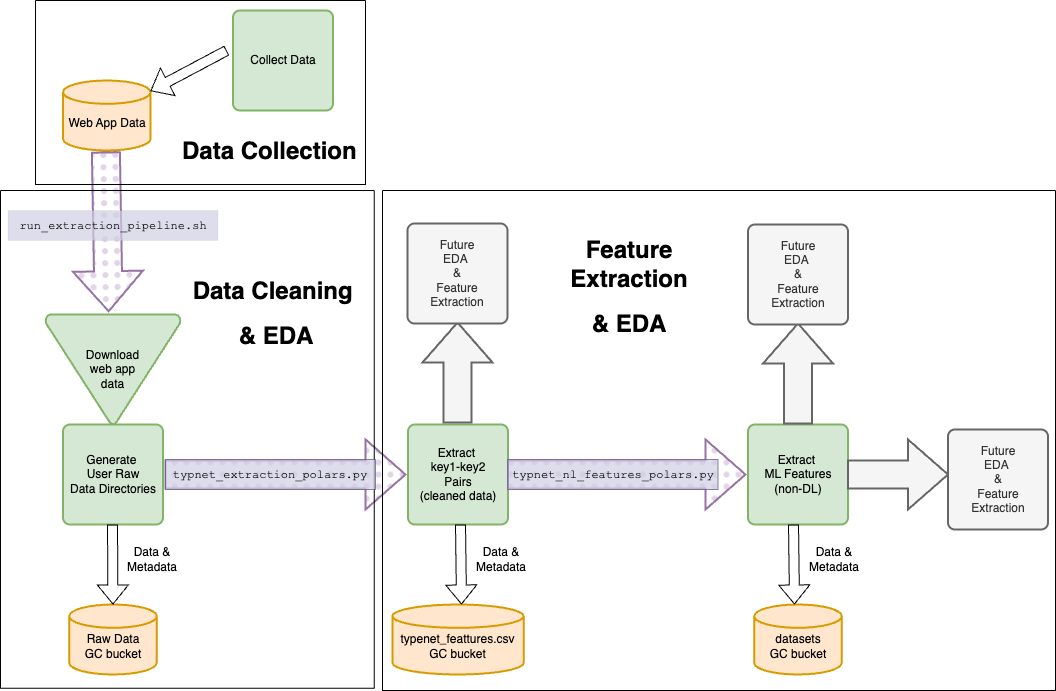

The diagram above was exported from draw.io. Its source (the exported page's mxGraphModel, read from the mxfile embedded in the PNG):
<mxGraphModel dx="1931" dy="1112" grid="1" gridSize="10" guides="1" tooltips="1" connect="1" arrows="1" fold="1" page="1" pageScale="1" pageWidth="1100" pageHeight="850" background="none" math="0" shadow="0">
  <root>
    <mxCell id="0" />
    <mxCell id="1" parent="0" />
    <mxCell id="B5EGZtRe6I-a4xL4avDT-1" value="Download &lt;br&gt;web app &lt;br&gt;data" style="strokeWidth=2;html=1;shape=mxgraph.flowchart.merge_or_storage;whiteSpace=wrap;fillColor=#d5e8d4;strokeColor=#82b366;" parent="1" vertex="1">
      <mxGeometry x="60" y="394" width="135" height="110" as="geometry" />
    </mxCell>
    <mxCell id="B5EGZtRe6I-a4xL4avDT-5" value="Generate&amp;nbsp;&lt;div style=&quot;forced-color-adjust: none;&quot;&gt;User Raw&lt;br style=&quot;forced-color-adjust: none;&quot;&gt;Data Directories&lt;/div&gt;" style="rounded=1;whiteSpace=wrap;html=1;absoluteArcSize=1;arcSize=14;strokeWidth=2;fillColor=#d5e8d4;strokeColor=#82b366;" parent="1" vertex="1">
      <mxGeometry x="77.5" y="504" width="100" height="100" as="geometry" />
    </mxCell>
    <mxCell id="B5EGZtRe6I-a4xL4avDT-6" value="" style="verticalLabelPosition=bottom;verticalAlign=top;html=1;strokeWidth=2;shape=mxgraph.arrows2.arrow;dy=0.6;dx=40;notch=0;fillColor=#e1d5e7;strokeColor=#9673a6;fillStyle=dots;" parent="1" vertex="1">
      <mxGeometry x="180" y="519" width="240" height="70" as="geometry" />
    </mxCell>
    <mxCell id="B5EGZtRe6I-a4xL4avDT-7" value="&lt;div style=&quot;forced-color-adjust: none;&quot;&gt;&lt;div style=&quot;forced-color-adjust: none;&quot;&gt;Extract&amp;nbsp;&lt;/div&gt;&lt;div style=&quot;forced-color-adjust: none;&quot;&gt;key1-key2&lt;/div&gt;&lt;div style=&quot;forced-color-adjust: none;&quot;&gt;Pairs&lt;/div&gt;&lt;div style=&quot;forced-color-adjust: none;&quot;&gt;(cleaned data)&lt;/div&gt;&lt;/div&gt;" style="rounded=1;whiteSpace=wrap;html=1;absoluteArcSize=1;arcSize=14;strokeWidth=2;fillColor=#d5e8d4;strokeColor=#82b366;" parent="1" vertex="1">
      <mxGeometry x="422.5" y="504" width="100" height="100" as="geometry" />
    </mxCell>
    <mxCell id="B5EGZtRe6I-a4xL4avDT-8" value="" style="verticalLabelPosition=bottom;verticalAlign=top;html=1;strokeWidth=2;shape=mxgraph.arrows2.arrow;dy=0.6;dx=40;notch=0;fillColor=#e1d5e7;strokeColor=#9673a6;fillStyle=dots;" parent="1" vertex="1">
      <mxGeometry x="522.5" y="519" width="237.5" height="70" as="geometry" />
    </mxCell>
    <mxCell id="B5EGZtRe6I-a4xL4avDT-9" value="&lt;div style=&quot;forced-color-adjust: none;&quot;&gt;&lt;div style=&quot;forced-color-adjust: none;&quot;&gt;Extract&amp;nbsp;&lt;br&gt;ML Features&lt;/div&gt;&lt;div style=&quot;forced-color-adjust: none;&quot;&gt;(non-DL)&lt;/div&gt;&lt;/div&gt;" style="rounded=1;whiteSpace=wrap;html=1;absoluteArcSize=1;arcSize=14;strokeWidth=2;fillColor=#d5e8d4;strokeColor=#82b366;" parent="1" vertex="1">
      <mxGeometry x="762.5" y="504" width="100" height="100" as="geometry" />
    </mxCell>
    <mxCell id="B5EGZtRe6I-a4xL4avDT-10" value="&lt;div&gt;&lt;br&gt;&lt;/div&gt;Raw Data&lt;div&gt;GC bucket&lt;/div&gt;" style="strokeWidth=2;html=1;shape=mxgraph.flowchart.database;whiteSpace=wrap;fillColor=#ffe6cc;strokeColor=#d79b00;" parent="1" vertex="1">
      <mxGeometry x="83.75" y="684" width="87.5" height="70" as="geometry" />
    </mxCell>
    <mxCell id="B5EGZtRe6I-a4xL4avDT-11" value="&lt;div&gt;&lt;br&gt;&lt;/div&gt;typenet_feattures.csv&lt;div&gt;GC bucket&lt;/div&gt;" style="strokeWidth=2;html=1;shape=mxgraph.flowchart.database;whiteSpace=wrap;fillColor=#ffe6cc;strokeColor=#d79b00;" parent="1" vertex="1">
      <mxGeometry x="406.88" y="684" width="131.25" height="70" as="geometry" />
    </mxCell>
    <mxCell id="B5EGZtRe6I-a4xL4avDT-12" value="&lt;div&gt;&lt;br&gt;&lt;/div&gt;datasets&lt;br&gt;&lt;div&gt;GC bucket&lt;/div&gt;" style="strokeWidth=2;html=1;shape=mxgraph.flowchart.database;whiteSpace=wrap;fillColor=#ffe6cc;strokeColor=#d79b00;" parent="1" vertex="1">
      <mxGeometry x="768.75" y="684" width="87.5" height="70" as="geometry" />
    </mxCell>
    <mxCell id="B5EGZtRe6I-a4xL4avDT-13" value="" style="shape=flexArrow;endArrow=classic;html=1;rounded=0;entryX=0.5;entryY=0;entryDx=0;entryDy=0;entryPerimeter=0;" parent="1" target="B5EGZtRe6I-a4xL4avDT-10" edge="1">
      <mxGeometry width="50" height="50" relative="1" as="geometry">
        <mxPoint x="127" y="604" as="sourcePoint" />
        <mxPoint x="127" y="674" as="targetPoint" />
      </mxGeometry>
    </mxCell>
    <mxCell id="B5EGZtRe6I-a4xL4avDT-14" value="" style="shape=flexArrow;endArrow=classic;html=1;rounded=0;entryX=0.5;entryY=0;entryDx=0;entryDy=0;entryPerimeter=0;" parent="1" edge="1">
      <mxGeometry width="50" height="50" relative="1" as="geometry">
        <mxPoint x="808" y="604" as="sourcePoint" />
        <mxPoint x="809" y="684" as="targetPoint" />
      </mxGeometry>
    </mxCell>
    <mxCell id="B5EGZtRe6I-a4xL4avDT-15" value="" style="shape=flexArrow;endArrow=classic;html=1;rounded=0;entryX=0.5;entryY=0;entryDx=0;entryDy=0;entryPerimeter=0;" parent="1" edge="1">
      <mxGeometry width="50" height="50" relative="1" as="geometry">
        <mxPoint x="475" y="604" as="sourcePoint" />
        <mxPoint x="476" y="684" as="targetPoint" />
      </mxGeometry>
    </mxCell>
    <mxCell id="B5EGZtRe6I-a4xL4avDT-16" value="Data &amp;amp; Metadata" style="text;html=1;align=center;verticalAlign=middle;whiteSpace=wrap;rounded=0;" parent="1" vertex="1">
      <mxGeometry x="137" y="624" width="60" height="30" as="geometry" />
    </mxCell>
    <mxCell id="B5EGZtRe6I-a4xL4avDT-17" value="Data &amp;amp; Metadata" style="text;html=1;align=center;verticalAlign=middle;whiteSpace=wrap;rounded=0;" parent="1" vertex="1">
      <mxGeometry x="486" y="624" width="60" height="30" as="geometry" />
    </mxCell>
    <mxCell id="B5EGZtRe6I-a4xL4avDT-18" value="Data &amp;amp; Metadata" style="text;html=1;align=center;verticalAlign=middle;whiteSpace=wrap;rounded=0;" parent="1" vertex="1">
      <mxGeometry x="819" y="624" width="60" height="30" as="geometry" />
    </mxCell>
    <mxCell id="B5EGZtRe6I-a4xL4avDT-19" value="" style="verticalLabelPosition=bottom;verticalAlign=top;html=1;strokeWidth=2;shape=mxgraph.arrows2.arrow;dy=0.6;dx=40;notch=0;fillColor=#f5f5f5;fontColor=#333333;strokeColor=#666666;" parent="1" vertex="1">
      <mxGeometry x="862.5" y="519" width="100" height="70" as="geometry" />
    </mxCell>
    <mxCell id="B5EGZtRe6I-a4xL4avDT-20" value="&lt;div style=&quot;forced-color-adjust: none;&quot;&gt;&lt;div style=&quot;forced-color-adjust: none;&quot;&gt;&lt;div&gt;Future&lt;/div&gt;&lt;div&gt;EDA&amp;nbsp;&lt;/div&gt;&lt;div&gt;&amp;amp;&lt;/div&gt;&lt;div&gt;Feature Extraction&lt;/div&gt;&lt;/div&gt;&lt;/div&gt;" style="rounded=1;whiteSpace=wrap;html=1;absoluteArcSize=1;arcSize=14;strokeWidth=2;fillColor=#f5f5f5;fontColor=#333333;strokeColor=#666666;" parent="1" vertex="1">
      <mxGeometry x="962.5" y="509" width="100" height="100" as="geometry" />
    </mxCell>
    <mxCell id="mxBsFekYM3S0xSDQBjN9-1" value="" style="verticalLabelPosition=bottom;verticalAlign=top;html=1;strokeWidth=2;shape=mxgraph.arrows2.arrow;dy=0.6;dx=40;notch=0;fillColor=#f5f5f5;fontColor=#333333;strokeColor=#666666;rotation=-90;" vertex="1" parent="1">
      <mxGeometry x="762.5" y="418" width="100" height="70" as="geometry" />
    </mxCell>
    <mxCell id="mxBsFekYM3S0xSDQBjN9-2" value="&lt;div style=&quot;forced-color-adjust: none;&quot;&gt;&lt;div style=&quot;forced-color-adjust: none;&quot;&gt;&lt;div&gt;Future&lt;/div&gt;&lt;div&gt;EDA&amp;nbsp;&lt;/div&gt;&lt;div&gt;&amp;amp;&lt;/div&gt;&lt;div&gt;Feature Extraction&lt;/div&gt;&lt;/div&gt;&lt;/div&gt;" style="rounded=1;whiteSpace=wrap;html=1;absoluteArcSize=1;arcSize=14;strokeWidth=2;fillColor=#f5f5f5;fontColor=#333333;strokeColor=#666666;" vertex="1" parent="1">
      <mxGeometry x="762.5" y="304" width="100" height="100" as="geometry" />
    </mxCell>
    <mxCell id="mxBsFekYM3S0xSDQBjN9-3" value="" style="verticalLabelPosition=bottom;verticalAlign=top;html=1;strokeWidth=2;shape=mxgraph.arrows2.arrow;dy=0.6;dx=40;notch=0;fillColor=#f5f5f5;fontColor=#333333;strokeColor=#666666;rotation=-90;" vertex="1" parent="1">
      <mxGeometry x="422" y="417" width="100" height="70" as="geometry" />
    </mxCell>
    <mxCell id="mxBsFekYM3S0xSDQBjN9-4" value="&lt;div style=&quot;forced-color-adjust: none;&quot;&gt;&lt;div style=&quot;forced-color-adjust: none;&quot;&gt;Future&lt;/div&gt;&lt;div style=&quot;forced-color-adjust: none;&quot;&gt;EDA&amp;nbsp;&lt;/div&gt;&lt;div style=&quot;forced-color-adjust: none;&quot;&gt;&amp;amp;&lt;/div&gt;&lt;div style=&quot;forced-color-adjust: none;&quot;&gt;Feature Extraction&lt;/div&gt;&lt;/div&gt;" style="rounded=1;whiteSpace=wrap;html=1;absoluteArcSize=1;arcSize=14;strokeWidth=2;fillColor=#f5f5f5;fontColor=#333333;strokeColor=#666666;" vertex="1" parent="1">
      <mxGeometry x="422" y="303" width="100" height="100" as="geometry" />
    </mxCell>
    <mxCell id="mxBsFekYM3S0xSDQBjN9-27" value="&lt;div&gt;&lt;br&gt;&lt;/div&gt;Web App Data" style="strokeWidth=2;html=1;shape=mxgraph.flowchart.database;whiteSpace=wrap;fillColor=#ffe6cc;strokeColor=#d79b00;" vertex="1" parent="1">
      <mxGeometry x="77.5" y="160" width="87.5" height="70" as="geometry" />
    </mxCell>
    <mxCell id="mxBsFekYM3S0xSDQBjN9-28" value="" style="verticalLabelPosition=bottom;verticalAlign=top;html=1;strokeWidth=2;shape=mxgraph.arrows2.arrow;dy=0.6;dx=40;notch=0;fillColor=#e1d5e7;strokeColor=#9673a6;rotation=89;fillStyle=dots;" vertex="1" parent="1">
      <mxGeometry x="42.39" y="276.37" width="158.75" height="70" as="geometry" />
    </mxCell>
    <mxCell id="mxBsFekYM3S0xSDQBjN9-26" value="&lt;font face=&quot;Courier New&quot;&gt;run_extraction_pipeline.sh&lt;/font&gt;" style="text;html=1;align=center;verticalAlign=middle;whiteSpace=wrap;rounded=0;fillColor=#d0cee2;strokeColor=#56517e;fillStyle=solid;strokeWidth=0;opacity=70;" vertex="1" parent="1">
      <mxGeometry x="22.5" y="290" width="210" height="30" as="geometry" />
    </mxCell>
    <mxCell id="mxBsFekYM3S0xSDQBjN9-30" value="&lt;div style=&quot;forced-color-adjust: none;&quot;&gt;&lt;div style=&quot;forced-color-adjust: none;&quot;&gt;Collect Data&lt;/div&gt;&lt;/div&gt;" style="rounded=1;whiteSpace=wrap;html=1;absoluteArcSize=1;arcSize=14;strokeWidth=2;fillColor=#d5e8d4;strokeColor=#82b366;" vertex="1" parent="1">
      <mxGeometry x="247.5" y="90" width="100" height="100" as="geometry" />
    </mxCell>
    <mxCell id="mxBsFekYM3S0xSDQBjN9-31" value="" style="shape=flexArrow;endArrow=classic;html=1;rounded=0;entryX=1;entryY=0.15;entryDx=0;entryDy=0;entryPerimeter=0;" edge="1" parent="1" target="mxBsFekYM3S0xSDQBjN9-27">
      <mxGeometry width="50" height="50" relative="1" as="geometry">
        <mxPoint x="241.25" y="130" as="sourcePoint" />
        <mxPoint x="181.25" y="200" as="targetPoint" />
      </mxGeometry>
    </mxCell>
    <mxCell id="mxBsFekYM3S0xSDQBjN9-33" value="" style="swimlane;startSize=0;" vertex="1" parent="1">
      <mxGeometry x="50" y="80" width="330" height="184" as="geometry">
        <mxRectangle x="50" y="80" width="50" height="40" as="alternateBounds" />
      </mxGeometry>
    </mxCell>
    <mxCell id="mxBsFekYM3S0xSDQBjN9-39" value="&lt;h1 style=&quot;margin-top: 0px;&quot;&gt;&lt;span style=&quot;background-color: transparent; color: light-dark(rgb(0, 0, 0), rgb(255, 255, 255));&quot;&gt;Data Collection&lt;/span&gt;&lt;/h1&gt;" style="text;html=1;whiteSpace=wrap;overflow=hidden;rounded=0;" vertex="1" parent="mxBsFekYM3S0xSDQBjN9-33">
      <mxGeometry x="145" y="130" width="180" height="54" as="geometry" />
    </mxCell>
    <mxCell id="mxBsFekYM3S0xSDQBjN9-34" value="" style="swimlane;startSize=0;" vertex="1" parent="1">
      <mxGeometry x="15" y="270" width="373.75" height="497.63" as="geometry">
        <mxRectangle x="15" y="270" width="50" height="40" as="alternateBounds" />
      </mxGeometry>
    </mxCell>
    <mxCell id="mxBsFekYM3S0xSDQBjN9-40" value="&lt;h1 style=&quot;margin-top: 0px;&quot;&gt;&lt;span style=&quot;background-color: transparent; color: light-dark(rgb(0, 0, 0), rgb(255, 255, 255));&quot;&gt;Data Cleaning&amp;nbsp;&lt;/span&gt;&lt;/h1&gt;&lt;h1 style=&quot;margin-top: 0px;&quot;&gt;&lt;span style=&quot;background-color: transparent; color: light-dark(rgb(0, 0, 0), rgb(255, 255, 255));&quot;&gt;&amp;amp; EDA&lt;/span&gt;&lt;/h1&gt;" style="text;html=1;whiteSpace=wrap;overflow=hidden;rounded=0;align=center;" vertex="1" parent="mxBsFekYM3S0xSDQBjN9-34">
      <mxGeometry x="186.14" y="80" width="180" height="90" as="geometry" />
    </mxCell>
    <mxCell id="mxBsFekYM3S0xSDQBjN9-35" value="" style="swimlane;startSize=0;" vertex="1" parent="1">
      <mxGeometry x="397" y="270" width="673" height="500" as="geometry">
        <mxRectangle x="335" y="270" width="50" height="40" as="alternateBounds" />
      </mxGeometry>
    </mxCell>
    <mxCell id="mxBsFekYM3S0xSDQBjN9-41" value="&lt;h1 style=&quot;margin-top: 0px;&quot;&gt;&lt;span style=&quot;background-color: transparent; color: light-dark(rgb(0, 0, 0), rgb(255, 255, 255));&quot;&gt;Feature Extraction&lt;/span&gt;&lt;/h1&gt;&lt;h1 style=&quot;margin-top: 0px;&quot;&gt;&lt;span style=&quot;background-color: transparent; color: light-dark(rgb(0, 0, 0), rgb(255, 255, 255));&quot;&gt;&amp;amp; EDA&lt;/span&gt;&lt;/h1&gt;" style="text;html=1;whiteSpace=wrap;overflow=hidden;rounded=0;align=center;" vertex="1" parent="mxBsFekYM3S0xSDQBjN9-35">
      <mxGeometry x="156.75" y="39" width="180" height="121" as="geometry" />
    </mxCell>
    <mxCell id="mxBsFekYM3S0xSDQBjN9-37" value="&lt;font face=&quot;Courier New&quot;&gt;typnet_nl_features_polars.py&lt;/font&gt;" style="text;html=1;align=center;verticalAlign=middle;whiteSpace=wrap;rounded=0;fillColor=#d0cee2;strokeColor=#56517e;fillStyle=solid;opacity=70;" vertex="1" parent="1">
      <mxGeometry x="522.5" y="539" width="210" height="30" as="geometry" />
    </mxCell>
    <mxCell id="mxBsFekYM3S0xSDQBjN9-38" value="&lt;font face=&quot;Courier New&quot;&gt;typnet_extraction_polars.py&lt;/font&gt;" style="text;html=1;align=center;verticalAlign=middle;whiteSpace=wrap;rounded=0;fillColor=#d0cee2;strokeColor=#56517e;fillStyle=solid;opacity=70;" vertex="1" parent="1">
      <mxGeometry x="180" y="539" width="210" height="30" as="geometry" />
    </mxCell>
  </root>
</mxGraphModel>